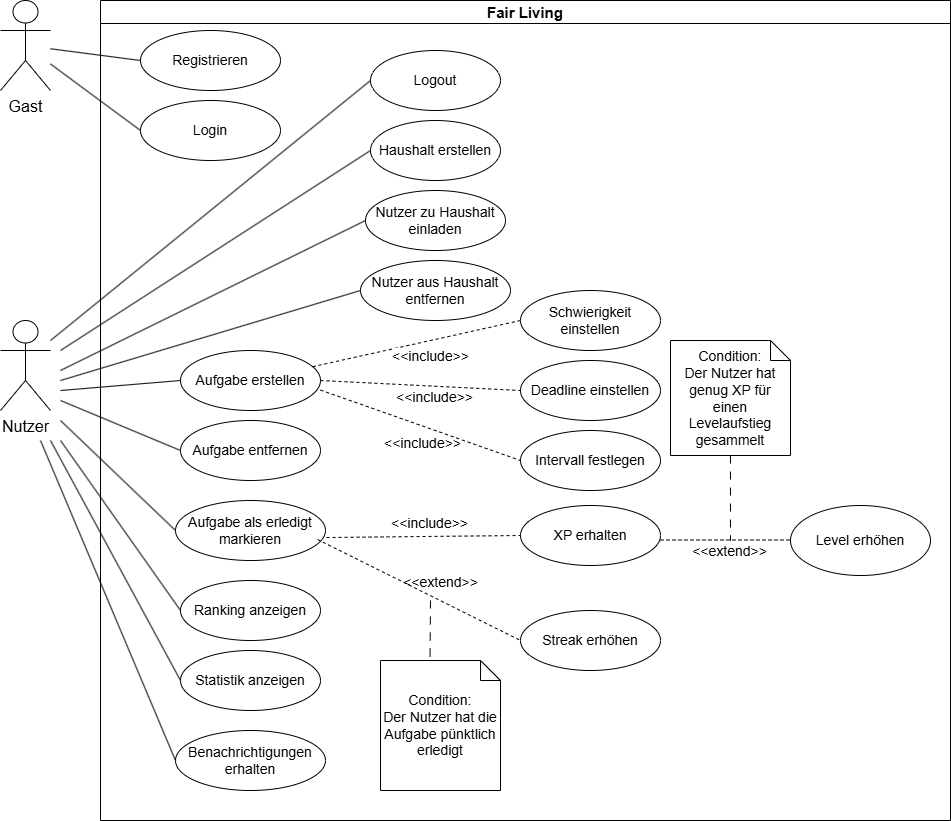

The diagram above was exported from draw.io. Its source (the exported page's mxGraphModel, read from the mxfile embedded in the PNG):
<mxGraphModel dx="1414" dy="785" grid="1" gridSize="10" guides="1" tooltips="1" connect="1" arrows="1" fold="1" page="1" pageScale="1" pageWidth="827" pageHeight="1169" math="0" shadow="0">
  <root>
    <mxCell id="0" />
    <mxCell id="1" parent="0" />
    <mxCell id="X1odJ0GBDLr0_LSasgYy-5" parent="1" style="swimlane;whiteSpace=wrap;html=1;fontSize=15;" value="Fair Living" vertex="1">
      <mxGeometry height="820" width="850" x="310" y="140" as="geometry" />
    </mxCell>
    <mxCell id="X1odJ0GBDLr0_LSasgYy-7" parent="X1odJ0GBDLr0_LSasgYy-5" style="ellipse;whiteSpace=wrap;html=1;fontSize=14;" value="Registrieren" vertex="1">
      <mxGeometry height="60" width="140" x="40" y="30" as="geometry" />
    </mxCell>
    <mxCell id="X1odJ0GBDLr0_LSasgYy-8" parent="X1odJ0GBDLr0_LSasgYy-5" style="ellipse;whiteSpace=wrap;html=1;fontSize=14;" value="Login" vertex="1">
      <mxGeometry height="60" width="140" x="40" y="100" as="geometry" />
    </mxCell>
    <mxCell id="X1odJ0GBDLr0_LSasgYy-19" parent="X1odJ0GBDLr0_LSasgYy-5" style="ellipse;whiteSpace=wrap;html=1;fontSize=14;" value="Haushalt erstellen" vertex="1">
      <mxGeometry height="60" width="130" x="270" y="120" as="geometry" />
    </mxCell>
    <mxCell id="X1odJ0GBDLr0_LSasgYy-20" parent="X1odJ0GBDLr0_LSasgYy-5" style="ellipse;whiteSpace=wrap;html=1;fontSize=14;" value="Nutzer zu Haushalt einladen" vertex="1">
      <mxGeometry height="60" width="140" x="265" y="190" as="geometry" />
    </mxCell>
    <mxCell id="X1odJ0GBDLr0_LSasgYy-21" parent="X1odJ0GBDLr0_LSasgYy-5" style="ellipse;whiteSpace=wrap;html=1;fontSize=14;" value="Nutzer aus Haushalt entfernen" vertex="1">
      <mxGeometry height="60" width="150" x="260" y="260" as="geometry" />
    </mxCell>
    <mxCell id="X1odJ0GBDLr0_LSasgYy-39" edge="1" parent="X1odJ0GBDLr0_LSasgYy-5" source="X1odJ0GBDLr0_LSasgYy-25" style="rounded=0;orthogonalLoop=1;jettySize=auto;html=1;entryX=0;entryY=0.5;entryDx=0;entryDy=0;dashed=1;endArrow=none;endFill=0;" target="X1odJ0GBDLr0_LSasgYy-26">
      <mxGeometry relative="1" as="geometry" />
    </mxCell>
    <mxCell id="X1odJ0GBDLr0_LSasgYy-42" connectable="0" parent="X1odJ0GBDLr0_LSasgYy-39" style="edgeLabel;html=1;align=center;verticalAlign=middle;resizable=0;points=[];fontSize=14;" value="&amp;lt;&amp;lt;include&amp;gt;&amp;gt;" vertex="1">
      <mxGeometry relative="1" x="-0.158" as="geometry">
        <mxPoint x="30" y="9" as="offset" />
      </mxGeometry>
    </mxCell>
    <mxCell id="X1odJ0GBDLr0_LSasgYy-43" connectable="0" parent="X1odJ0GBDLr0_LSasgYy-39" style="edgeLabel;html=1;align=center;verticalAlign=middle;resizable=0;points=[];fontSize=14;" value="&amp;lt;&amp;lt;include&amp;gt;&amp;gt;" vertex="1">
      <mxGeometry relative="1" x="-0.158" as="geometry">
        <mxPoint x="34" y="50" as="offset" />
      </mxGeometry>
    </mxCell>
    <mxCell id="X1odJ0GBDLr0_LSasgYy-44" connectable="0" parent="X1odJ0GBDLr0_LSasgYy-39" style="edgeLabel;html=1;align=center;verticalAlign=middle;resizable=0;points=[];fontSize=14;" value="&amp;lt;&amp;lt;include&amp;gt;&amp;gt;" vertex="1">
      <mxGeometry relative="1" x="-0.158" as="geometry">
        <mxPoint x="29" y="176" as="offset" />
      </mxGeometry>
    </mxCell>
    <mxCell id="X1odJ0GBDLr0_LSasgYy-49" connectable="0" parent="X1odJ0GBDLr0_LSasgYy-39" style="edgeLabel;html=1;align=center;verticalAlign=middle;resizable=0;points=[];fontSize=14;" value="&amp;lt;&amp;lt;include&amp;gt;&amp;gt;" vertex="1">
      <mxGeometry relative="1" x="-0.158" as="geometry">
        <mxPoint x="22" y="96" as="offset" />
      </mxGeometry>
    </mxCell>
    <mxCell id="X1odJ0GBDLr0_LSasgYy-51" connectable="0" parent="X1odJ0GBDLr0_LSasgYy-39" style="edgeLabel;html=1;align=center;verticalAlign=middle;resizable=0;points=[];fontSize=14;" value="&amp;lt;&amp;lt;&lt;span style=&quot;background-color: light-dark(#ffffff, var(--ge-dark-color, #121212)); color: light-dark(rgb(0, 0, 0), rgb(255, 255, 255));&quot;&gt;extend&amp;gt;&amp;gt;&lt;/span&gt;" vertex="1">
      <mxGeometry relative="1" x="-0.158" as="geometry">
        <mxPoint x="40" y="235" as="offset" />
      </mxGeometry>
    </mxCell>
    <mxCell id="X1odJ0GBDLr0_LSasgYy-58" connectable="0" parent="X1odJ0GBDLr0_LSasgYy-39" style="edgeLabel;html=1;align=center;verticalAlign=middle;resizable=0;points=[];fontSize=14;" value="&amp;lt;&amp;lt;&lt;span style=&quot;background-color: light-dark(#ffffff, var(--ge-dark-color, #121212)); color: light-dark(rgb(0, 0, 0), rgb(255, 255, 255));&quot;&gt;extend&amp;gt;&amp;gt;&lt;/span&gt;" vertex="1">
      <mxGeometry relative="1" x="-0.158" as="geometry">
        <mxPoint x="329" y="204" as="offset" />
      </mxGeometry>
    </mxCell>
    <mxCell id="X1odJ0GBDLr0_LSasgYy-25" parent="X1odJ0GBDLr0_LSasgYy-5" style="ellipse;whiteSpace=wrap;html=1;fontSize=14;" value="Aufgabe erstellen" vertex="1">
      <mxGeometry height="60" width="140" x="80" y="350" as="geometry" />
    </mxCell>
    <mxCell id="X1odJ0GBDLr0_LSasgYy-26" parent="X1odJ0GBDLr0_LSasgYy-5" style="ellipse;whiteSpace=wrap;html=1;fontSize=14;" value="Schwierigkeit einstellen" vertex="1">
      <mxGeometry height="60" width="140" x="420" y="290" as="geometry" />
    </mxCell>
    <mxCell id="X1odJ0GBDLr0_LSasgYy-27" parent="X1odJ0GBDLr0_LSasgYy-5" style="ellipse;whiteSpace=wrap;html=1;fontSize=14;" value="Deadline einstellen" vertex="1">
      <mxGeometry height="60" width="140" x="420" y="360" as="geometry" />
    </mxCell>
    <mxCell id="X1odJ0GBDLr0_LSasgYy-28" parent="X1odJ0GBDLr0_LSasgYy-5" style="ellipse;whiteSpace=wrap;html=1;fontSize=14;" value="Intervall festlegen" vertex="1">
      <mxGeometry height="60" width="140" x="420" y="430" as="geometry" />
    </mxCell>
    <mxCell id="X1odJ0GBDLr0_LSasgYy-30" parent="X1odJ0GBDLr0_LSasgYy-5" style="ellipse;whiteSpace=wrap;html=1;fontSize=14;" value="Aufgabe entfernen" vertex="1">
      <mxGeometry height="60" width="140" x="80" y="420" as="geometry" />
    </mxCell>
    <mxCell id="X1odJ0GBDLr0_LSasgYy-31" parent="X1odJ0GBDLr0_LSasgYy-5" style="ellipse;whiteSpace=wrap;html=1;fontSize=14;" value="Aufgabe als erledigt markieren" vertex="1">
      <mxGeometry height="60" width="150" x="75" y="500" as="geometry" />
    </mxCell>
    <mxCell id="X1odJ0GBDLr0_LSasgYy-32" parent="X1odJ0GBDLr0_LSasgYy-5" style="ellipse;whiteSpace=wrap;html=1;fontSize=14;" value="XP erhalten" vertex="1">
      <mxGeometry height="60" width="140" x="420" y="505" as="geometry" />
    </mxCell>
    <mxCell id="X1odJ0GBDLr0_LSasgYy-33" parent="X1odJ0GBDLr0_LSasgYy-5" style="ellipse;whiteSpace=wrap;html=1;fontSize=14;" value="Streak erhöhen" vertex="1">
      <mxGeometry height="60" width="140" x="420" y="610" as="geometry" />
    </mxCell>
    <mxCell id="X1odJ0GBDLr0_LSasgYy-35" parent="X1odJ0GBDLr0_LSasgYy-5" style="ellipse;whiteSpace=wrap;html=1;fontSize=14;" value="Ranking anzeigen" vertex="1">
      <mxGeometry height="60" width="140" x="80" y="580" as="geometry" />
    </mxCell>
    <mxCell id="X1odJ0GBDLr0_LSasgYy-36" parent="X1odJ0GBDLr0_LSasgYy-5" style="ellipse;whiteSpace=wrap;html=1;fontSize=14;" value="Statistik anzeigen" vertex="1">
      <mxGeometry height="60" width="140" x="80" y="650" as="geometry" />
    </mxCell>
    <mxCell id="X1odJ0GBDLr0_LSasgYy-37" parent="X1odJ0GBDLr0_LSasgYy-5" style="ellipse;whiteSpace=wrap;html=1;fontSize=14;" value="Benachrichtigungen erhalten" vertex="1">
      <mxGeometry height="60" width="150" x="75" y="730" as="geometry" />
    </mxCell>
    <mxCell id="X1odJ0GBDLr0_LSasgYy-38" parent="X1odJ0GBDLr0_LSasgYy-5" style="ellipse;whiteSpace=wrap;html=1;fontSize=14;" value="Logout" vertex="1">
      <mxGeometry height="60" width="130" x="270" y="50" as="geometry" />
    </mxCell>
    <mxCell id="X1odJ0GBDLr0_LSasgYy-40" edge="1" parent="X1odJ0GBDLr0_LSasgYy-5" source="X1odJ0GBDLr0_LSasgYy-25" style="rounded=0;orthogonalLoop=1;jettySize=auto;html=1;entryX=0;entryY=0.5;entryDx=0;entryDy=0;dashed=1;endArrow=none;endFill=0;exitX=1;exitY=0.5;exitDx=0;exitDy=0;" target="X1odJ0GBDLr0_LSasgYy-27">
      <mxGeometry relative="1" as="geometry">
        <mxPoint x="194" y="394" as="sourcePoint" />
        <mxPoint x="290" y="335" as="targetPoint" />
      </mxGeometry>
    </mxCell>
    <mxCell id="X1odJ0GBDLr0_LSasgYy-41" edge="1" parent="X1odJ0GBDLr0_LSasgYy-5" source="X1odJ0GBDLr0_LSasgYy-25" style="rounded=0;orthogonalLoop=1;jettySize=auto;html=1;entryX=0;entryY=0.5;entryDx=0;entryDy=0;dashed=1;endArrow=none;endFill=0;exitX=1;exitY=0.66;exitDx=0;exitDy=0;exitPerimeter=0;" target="X1odJ0GBDLr0_LSasgYy-28">
      <mxGeometry relative="1" as="geometry">
        <mxPoint x="220" y="415" as="sourcePoint" />
        <mxPoint x="290" y="405" as="targetPoint" />
      </mxGeometry>
    </mxCell>
    <mxCell id="X1odJ0GBDLr0_LSasgYy-34" parent="X1odJ0GBDLr0_LSasgYy-5" style="ellipse;whiteSpace=wrap;html=1;fontSize=14;" value="Level erhöhen" vertex="1">
      <mxGeometry height="70" width="140" x="690" y="505" as="geometry" />
    </mxCell>
    <mxCell id="X1odJ0GBDLr0_LSasgYy-48" edge="1" parent="X1odJ0GBDLr0_LSasgYy-5" source="X1odJ0GBDLr0_LSasgYy-31" style="rounded=0;orthogonalLoop=1;jettySize=auto;html=1;entryX=0;entryY=0.5;entryDx=0;entryDy=0;dashed=1;endArrow=none;endFill=0;exitX=1.007;exitY=0.617;exitDx=0;exitDy=0;exitPerimeter=0;" target="X1odJ0GBDLr0_LSasgYy-32">
      <mxGeometry relative="1" as="geometry">
        <mxPoint x="210" y="540" as="sourcePoint" />
        <mxPoint x="420" y="582" as="targetPoint" />
      </mxGeometry>
    </mxCell>
    <mxCell id="X1odJ0GBDLr0_LSasgYy-50" edge="1" parent="X1odJ0GBDLr0_LSasgYy-5" source="X1odJ0GBDLr0_LSasgYy-31" style="rounded=0;orthogonalLoop=1;jettySize=auto;html=1;entryX=0;entryY=0.5;entryDx=0;entryDy=0;dashed=1;endArrow=none;endFill=0;exitX=0.947;exitY=0.65;exitDx=0;exitDy=0;exitPerimeter=0;" target="X1odJ0GBDLr0_LSasgYy-33">
      <mxGeometry relative="1" as="geometry">
        <mxPoint x="220" y="550" as="sourcePoint" />
        <mxPoint x="430" y="545" as="targetPoint" />
      </mxGeometry>
    </mxCell>
    <mxCell id="X1odJ0GBDLr0_LSasgYy-59" edge="1" parent="X1odJ0GBDLr0_LSasgYy-5" style="rounded=0;orthogonalLoop=1;jettySize=auto;html=1;entryX=0;entryY=0.5;entryDx=0;entryDy=0;dashed=1;endArrow=none;endFill=0;exitX=1;exitY=0.5;exitDx=0;exitDy=0;">
      <mxGeometry relative="1" as="geometry">
        <Array as="points">
          <mxPoint x="630" y="539.5" />
        </Array>
        <mxPoint x="560" y="539.5" as="sourcePoint" />
        <mxPoint x="690" y="539.5" as="targetPoint" />
      </mxGeometry>
    </mxCell>
    <mxCell id="X1odJ0GBDLr0_LSasgYy-61" edge="1" parent="X1odJ0GBDLr0_LSasgYy-5" source="X1odJ0GBDLr0_LSasgYy-60" style="rounded=0;orthogonalLoop=1;jettySize=auto;html=1;endArrow=none;endFill=0;dashed=1;dashPattern=8 8;">
      <mxGeometry relative="1" as="geometry">
        <mxPoint x="630" y="540" as="targetPoint" />
      </mxGeometry>
    </mxCell>
    <mxCell id="X1odJ0GBDLr0_LSasgYy-60" parent="X1odJ0GBDLr0_LSasgYy-5" style="shape=note;size=20;whiteSpace=wrap;html=1;fontSize=14;" value="Condition:&lt;br&gt;Der Nutzer hat genug XP für einen Levelaufstieg gesammelt" vertex="1">
      <mxGeometry height="115" width="120" x="570" y="340" as="geometry" />
    </mxCell>
    <mxCell id="X1odJ0GBDLr0_LSasgYy-63" edge="1" parent="X1odJ0GBDLr0_LSasgYy-5" source="X1odJ0GBDLr0_LSasgYy-62" style="rounded=0;orthogonalLoop=1;jettySize=auto;html=1;endArrow=none;endFill=0;dashed=1;dashPattern=8 8;">
      <mxGeometry relative="1" as="geometry">
        <mxPoint x="280" y="670" as="targetPoint" />
      </mxGeometry>
    </mxCell>
    <mxCell id="X1odJ0GBDLr0_LSasgYy-62" parent="X1odJ0GBDLr0_LSasgYy-5" style="shape=note;size=20;whiteSpace=wrap;html=1;fontSize=14;" value="Condition:&lt;br&gt;Der Nutzer hat die Aufgabe pünktlich erledigt" vertex="1">
      <mxGeometry height="130" width="120" x="280" y="660" as="geometry" />
    </mxCell>
    <mxCell id="X1odJ0GBDLr0_LSasgYy-74" edge="1" parent="X1odJ0GBDLr0_LSasgYy-5" style="rounded=0;orthogonalLoop=1;jettySize=auto;html=1;endArrow=none;endFill=0;dashed=1;dashPattern=8 8;">
      <mxGeometry relative="1" as="geometry">
        <mxPoint x="330" y="600" as="sourcePoint" />
        <mxPoint x="329.5" y="660" as="targetPoint" />
      </mxGeometry>
    </mxCell>
    <mxCell id="X1odJ0GBDLr0_LSasgYy-10" edge="1" parent="1" source="X1odJ0GBDLr0_LSasgYy-6" style="rounded=0;orthogonalLoop=1;jettySize=auto;html=1;entryX=0;entryY=0.5;entryDx=0;entryDy=0;startArrow=none;startFill=0;endArrow=none;endFill=0;" target="X1odJ0GBDLr0_LSasgYy-7">
      <mxGeometry relative="1" as="geometry" />
    </mxCell>
    <mxCell id="X1odJ0GBDLr0_LSasgYy-6" parent="1" style="shape=umlActor;verticalLabelPosition=bottom;verticalAlign=top;html=1;outlineConnect=0;fontSize=16;" value="Gast&lt;div&gt;&lt;br&gt;&lt;/div&gt;" vertex="1">
      <mxGeometry height="90" width="50" x="210" y="140" as="geometry" />
    </mxCell>
    <mxCell id="X1odJ0GBDLr0_LSasgYy-11" edge="1" parent="1" source="X1odJ0GBDLr0_LSasgYy-6" style="rounded=0;orthogonalLoop=1;jettySize=auto;html=1;entryX=0;entryY=0.5;entryDx=0;entryDy=0;startArrow=none;startFill=0;endArrow=none;endFill=0;" target="X1odJ0GBDLr0_LSasgYy-8">
      <mxGeometry relative="1" as="geometry">
        <mxPoint x="270" y="208" as="sourcePoint" />
        <mxPoint x="400" y="195" as="targetPoint" />
      </mxGeometry>
    </mxCell>
    <mxCell id="X1odJ0GBDLr0_LSasgYy-64" edge="1" parent="1" style="rounded=0;orthogonalLoop=1;jettySize=auto;html=1;entryX=0;entryY=0.5;entryDx=0;entryDy=0;endArrow=none;endFill=0;" target="X1odJ0GBDLr0_LSasgYy-38">
      <mxGeometry relative="1" as="geometry">
        <mxPoint x="260" y="480" as="sourcePoint" />
      </mxGeometry>
    </mxCell>
    <mxCell id="X1odJ0GBDLr0_LSasgYy-12" parent="1" style="shape=umlActor;verticalLabelPosition=bottom;verticalAlign=top;html=1;fontSize=16;" value="Nutzer&lt;div&gt;&lt;br&gt;&lt;/div&gt;" vertex="1">
      <mxGeometry height="90" width="50" x="210" y="460" as="geometry" />
    </mxCell>
    <mxCell id="X1odJ0GBDLr0_LSasgYy-65" edge="1" parent="1" style="rounded=0;orthogonalLoop=1;jettySize=auto;html=1;entryX=0;entryY=0.5;entryDx=0;entryDy=0;endArrow=none;endFill=0;" target="X1odJ0GBDLr0_LSasgYy-19">
      <mxGeometry relative="1" as="geometry">
        <mxPoint x="270" y="490" as="sourcePoint" />
        <mxPoint x="360" y="365" as="targetPoint" />
      </mxGeometry>
    </mxCell>
    <mxCell id="X1odJ0GBDLr0_LSasgYy-66" edge="1" parent="1" style="rounded=0;orthogonalLoop=1;jettySize=auto;html=1;entryX=0;entryY=0.5;entryDx=0;entryDy=0;endArrow=none;endFill=0;" target="X1odJ0GBDLr0_LSasgYy-20">
      <mxGeometry relative="1" as="geometry">
        <mxPoint x="270" y="510" as="sourcePoint" />
        <mxPoint x="360" y="435" as="targetPoint" />
      </mxGeometry>
    </mxCell>
    <mxCell id="X1odJ0GBDLr0_LSasgYy-67" edge="1" parent="1" style="rounded=0;orthogonalLoop=1;jettySize=auto;html=1;entryX=0;entryY=0.5;entryDx=0;entryDy=0;endArrow=none;endFill=0;" target="X1odJ0GBDLr0_LSasgYy-21">
      <mxGeometry relative="1" as="geometry">
        <mxPoint x="270" y="520" as="sourcePoint" />
        <mxPoint x="360" y="495" as="targetPoint" />
      </mxGeometry>
    </mxCell>
    <mxCell id="X1odJ0GBDLr0_LSasgYy-68" edge="1" parent="1" style="rounded=0;orthogonalLoop=1;jettySize=auto;html=1;entryX=0;entryY=0.5;entryDx=0;entryDy=0;endArrow=none;endFill=0;" target="X1odJ0GBDLr0_LSasgYy-25">
      <mxGeometry relative="1" as="geometry">
        <mxPoint x="270" y="530" as="sourcePoint" />
        <mxPoint x="360" y="555" as="targetPoint" />
      </mxGeometry>
    </mxCell>
    <mxCell id="X1odJ0GBDLr0_LSasgYy-69" edge="1" parent="1" style="rounded=0;orthogonalLoop=1;jettySize=auto;html=1;entryX=0;entryY=0.5;entryDx=0;entryDy=0;endArrow=none;endFill=0;" target="X1odJ0GBDLr0_LSasgYy-30">
      <mxGeometry relative="1" as="geometry">
        <mxPoint x="270" y="540" as="sourcePoint" />
        <mxPoint x="360" y="625" as="targetPoint" />
      </mxGeometry>
    </mxCell>
    <mxCell id="X1odJ0GBDLr0_LSasgYy-70" edge="1" parent="1" style="rounded=0;orthogonalLoop=1;jettySize=auto;html=1;entryX=0;entryY=0.5;entryDx=0;entryDy=0;endArrow=none;endFill=0;" target="X1odJ0GBDLr0_LSasgYy-31">
      <mxGeometry relative="1" as="geometry">
        <mxPoint x="270" y="560" as="sourcePoint" />
        <mxPoint x="360" y="695" as="targetPoint" />
      </mxGeometry>
    </mxCell>
    <mxCell id="X1odJ0GBDLr0_LSasgYy-71" edge="1" parent="1" style="rounded=0;orthogonalLoop=1;jettySize=auto;html=1;entryX=0;entryY=0.5;entryDx=0;entryDy=0;endArrow=none;endFill=0;" target="X1odJ0GBDLr0_LSasgYy-35">
      <mxGeometry relative="1" as="geometry">
        <mxPoint x="270" y="580" as="sourcePoint" />
        <mxPoint x="360" y="765" as="targetPoint" />
      </mxGeometry>
    </mxCell>
    <mxCell id="X1odJ0GBDLr0_LSasgYy-72" edge="1" parent="1" style="rounded=0;orthogonalLoop=1;jettySize=auto;html=1;entryX=0;entryY=0.5;entryDx=0;entryDy=0;endArrow=none;endFill=0;" target="X1odJ0GBDLr0_LSasgYy-36">
      <mxGeometry relative="1" as="geometry">
        <mxPoint x="260" y="580" as="sourcePoint" />
        <mxPoint x="360" y="855" as="targetPoint" />
      </mxGeometry>
    </mxCell>
    <mxCell id="X1odJ0GBDLr0_LSasgYy-73" edge="1" parent="1" style="rounded=0;orthogonalLoop=1;jettySize=auto;html=1;entryX=0;entryY=0.5;entryDx=0;entryDy=0;endArrow=none;endFill=0;" target="X1odJ0GBDLr0_LSasgYy-37">
      <mxGeometry relative="1" as="geometry">
        <mxPoint x="250" y="580" as="sourcePoint" />
        <mxPoint x="360" y="925" as="targetPoint" />
      </mxGeometry>
    </mxCell>
  </root>
</mxGraphModel>